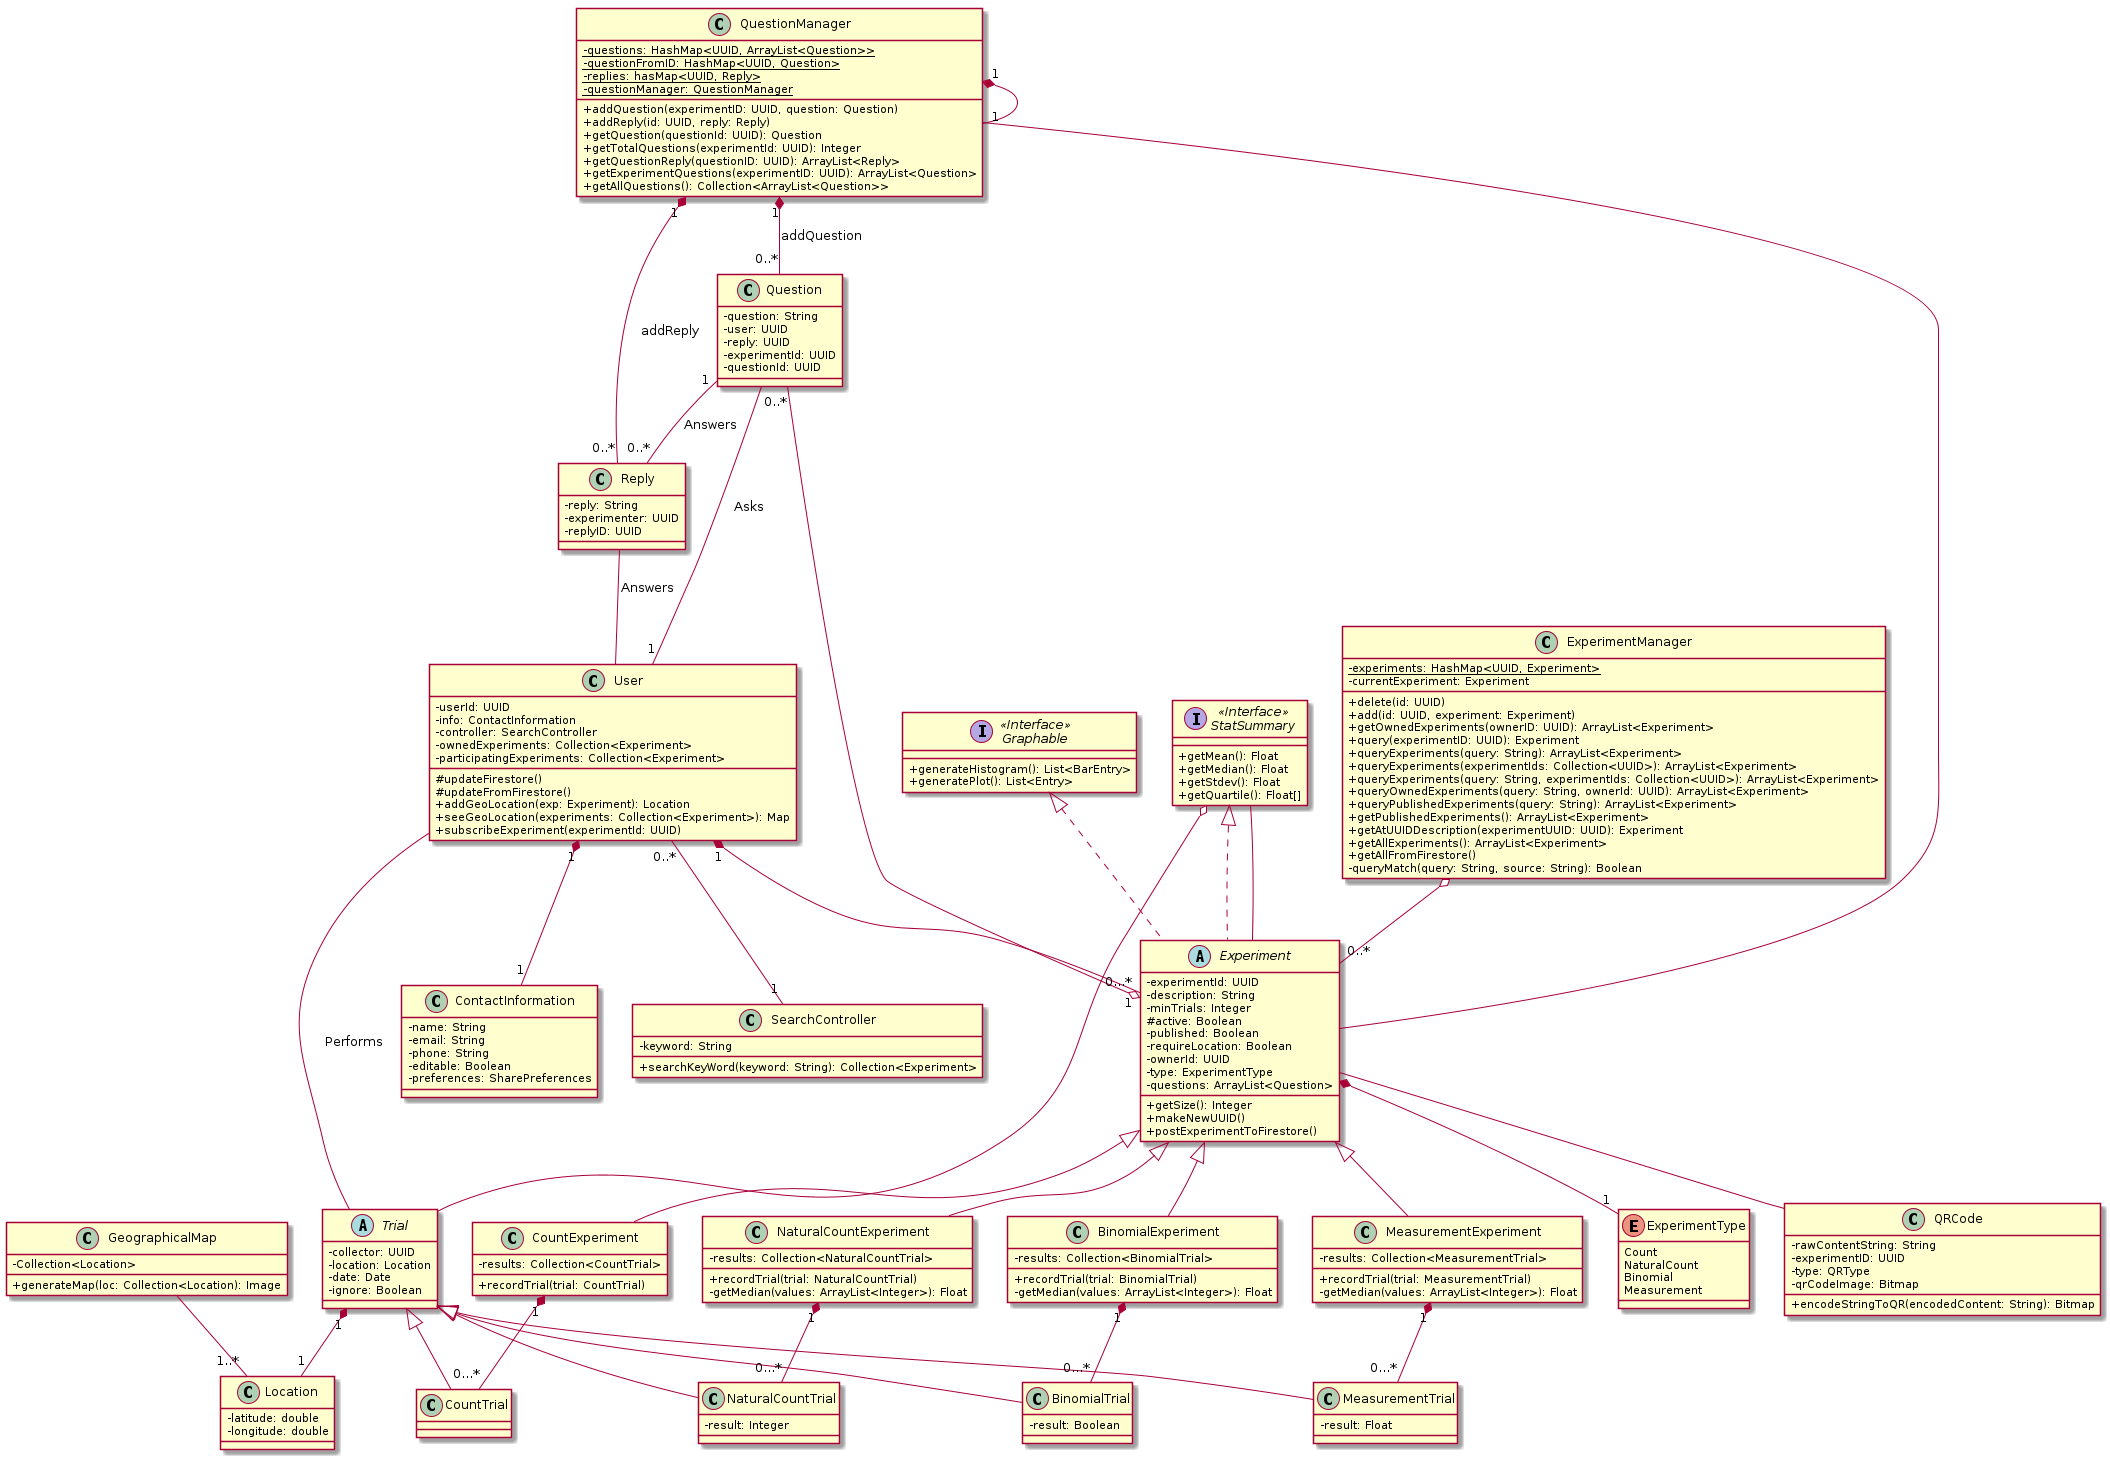

The diagram above was rendered by PlantUML. Its source (embedded in the PNG):
@startuml UML
skinparam classAttributeIconSize 0

class User {
    -userId: UUID
    -info: ContactInformation
    -controller: SearchController
    -ownedExperiments: Collection<Experiment>
    -participatingExperiments: Collection<Experiment>
    #updateFirestore()
    #updateFromFirestore()
    +addGeoLocation(exp: Experiment): Location
    +seeGeoLocation(experiments: Collection<Experiment>): Map
    +subscribeExperiment(experimentId: UUID)
}


class ExperimentManager{
   - {static} experiments: HashMap<UUID, Experiment> 
   - currentExperiment: Experiment 

   + delete(id: UUID)
   + add(id: UUID, experiment: Experiment)
   + getOwnedExperiments(ownerID: UUID): ArrayList<Experiment> 
   + query(experimentID: UUID): Experiment 
   + queryExperiments(query: String): ArrayList<Experiment> 
   + queryExperiments(experimentIds: Collection<UUID>): ArrayList<Experiment>
   + queryExperiments(query: String, experimentIds: Collection<UUID>): ArrayList<Experiment>
   + queryOwnedExperiments(query: String, ownerId: UUID): ArrayList<Experiment>
   + queryPublishedExperiments(query: String): ArrayList<Experiment>
   + getPublishedExperiments(): ArrayList<Experiment>
   + getAtUUIDDescription(experimentUUID: UUID): Experiment
   + getAllExperiments(): ArrayList<Experiment> 
   + getAllFromFirestore()
   - queryMatch(query: String, source: String): Boolean
}

ExperimentManager o-- "0..*" Experiment

class Question {
    -question: String
    -user: UUID
    -reply: UUID
    -experimentId: UUID
    -questionId: UUID
}

Question -- "1" User: Asks
Question "1" -- "0..*" Reply: Answers
Question "0..*" --o "1" Experiment

class Reply {
    -reply: String
    -experimenter: UUID
    -replyID: UUID
}

Reply -- User: Answers

class QuestionManager{
    - {static} questions: HashMap<UUID, ArrayList<Question>>
    - {static} questionFromID: HashMap<UUID, Question>
    - {static} replies: hasMap<UUID, Reply>
    - {static} questionManager: QuestionManager

    + addQuestion(experimentID: UUID, question: Question)
    + addReply(id: UUID, reply: Reply)
    + getQuestion(questionId: UUID): Question
    + getTotalQuestions(experimentId: UUID): Integer
    + getQuestionReply(questionID: UUID): ArrayList<Reply>
    + getExperimentQuestions(experimentID: UUID): ArrayList<Question>
    + getAllQuestions(): Collection<ArrayList<Question>>
 
}

QuestionManager "1" *-- "1" QuestionManager
QuestionManager "1" *-- "0..*" Question: addQuestion
QuestionManager "1" *-- "0..*" Reply: addReply
QuestionManager -- Experiment

enum ExperimentType {
    Count
    NaturalCount
    Binomial
    Measurement
}

abstract class Experiment implements StatSummary, Graphable {
    -experimentId: UUID
    -description: String
    -minTrials: Integer
    #active: Boolean
    -published: Boolean
    -requireLocation: Boolean
    -ownerId: UUID
    -type: ExperimentType
    -questions: ArrayList<Question>
    +getSize(): Integer
    +makeNewUUID()
	+postExperimentToFirestore()
}



Experiment -- QRCode


class CountExperiment extends Experiment {
    -results: Collection<CountTrial>
    +recordTrial(trial: CountTrial)
}

class NaturalCountExperiment extends Experiment {
    -results: Collection<NaturalCountTrial>
    +recordTrial(trial: NaturalCountTrial)
    -getMedian(values: ArrayList<Integer>): Float
}

class BinomialExperiment extends Experiment {
    -results: Collection<BinomialTrial>
    +recordTrial(trial: BinomialTrial)
    -getMedian(values: ArrayList<Integer>): Float
}

class MeasurementExperiment extends Experiment {
    -results: Collection<MeasurementTrial>
    +recordTrial(trial: MeasurementTrial)
    -getMedian(values: ArrayList<Integer>): Float

}

interface "StatSummary" as StatSummary <<Interface>> {
    +getMean(): Float
    +getMedian(): Float
    +getStdev(): Float
    +getQuartile(): Float[]
}

abstract class Trial {
    -collector: UUID
    -location: Location
    -date: Date
    -ignore: Boolean
}

class CountTrial extends Trial {
}

class NaturalCountTrial extends Trial {
    -result: Integer
}

class BinomialTrial extends Trial {
    -result: Boolean
}

class MeasurementTrial extends Trial {
    -result: Float
}

class QRCode {
	- rawContentString: String
	- experimentID: UUID
	- type: QRType
	- qrCodeImage: Bitmap
	
	+ encodeStringToQR(encodedContent: String): Bitmap
}


class Location {
  -latitude: double
  -longitude: double
}

class GeographicalMap{
 -Collection<Location>
 +generateMap(loc: Collection<Location): Image
}

GeographicalMap -- "1..*" Location


interface "Graphable" as Graphable <<Interface>>> {
    +generateHistogram(): List<BarEntry>
    +generatePlot(): List<Entry>
}

class ContactInformation {
    -name: String
    -email: String
    -phone: String
    -editable: Boolean
    -preferences: SharePreferences
}

class SearchController {
    -keyword: String
    +searchKeyWord(keyword: String): Collection<Experiment>
}

User "1" *-- "1" ContactInformation
User "1" *-- "0...*" Experiment


CountExperiment "1" *-- "0...*" CountTrial


NaturalCountExperiment "1" *-- "0...*" NaturalCountTrial

BinomialExperiment "1" *-- "0...*" BinomialTrial

MeasurementExperiment "1" *-- "0...*" MeasurementTrial

User -- Trial: Performs
Trial "1" *-- "1" Location



Experiment *-- "1" ExperimentType


User "0..*" -- "1" SearchController



StatSummary -- Experiment


StatSummary o-- Trial



@enduml